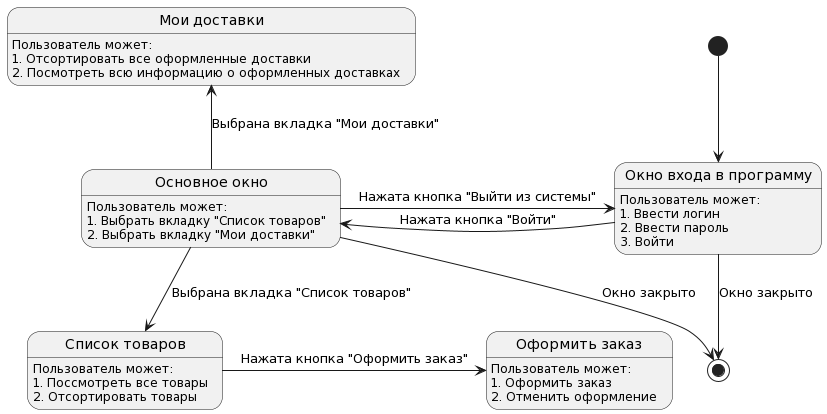

The diagram above was rendered by PlantUML. Its source (embedded in the PNG):
@startuml
state "Окно входа в программу" as loginWindow
state "Основное окно" as mainWindow
state "Список товаров" as listThingWindow
state "Мои доставки" as myDeliveryWindow
state "Оформить заказ" as acceptDelivery

[*] --> loginWindow
loginWindow --> [*] : Окно закрыто
mainWindow --> [*] : Окно закрыто
loginWindow : Пользователь может:
loginWindow : 1. Ввести логин
loginWindow : 2. Ввести пароль
loginWindow : 3. Войти

loginWindow -left-> mainWindow : Нажата кнопка "Войти"
mainWindow -right-> loginWindow : Нажата кнопка "Выйти из системы"

mainWindow : Пользователь может:
mainWindow : 1. Выбрать вкладку "Список товаров"
mainWindow : 2. Выбрать вкладку "Мои доставки"

mainWindow -down-> listThingWindow : Выбрана вкладка "Список товаров"

listThingWindow : Пользователь может:
listThingWindow : 1. Поссмотреть все товары
listThingWindow : 2. Отсортировать товары

mainWindow -up-> myDeliveryWindow : Выбрана вкладка "Мои доставки"

myDeliveryWindow : Пользователь может:
myDeliveryWindow : 1. Отсортировать все оформленные доставки
myDeliveryWindow : 2. Посмотреть всю информацию о оформленных доставках

listThingWindow -right-> acceptDelivery : Нажата кнопка "Оформить заказ"

acceptDelivery : Пользователь может:
acceptDelivery : 1. Оформить заказ
acceptDelivery : 2. Отменить оформление
@enduml